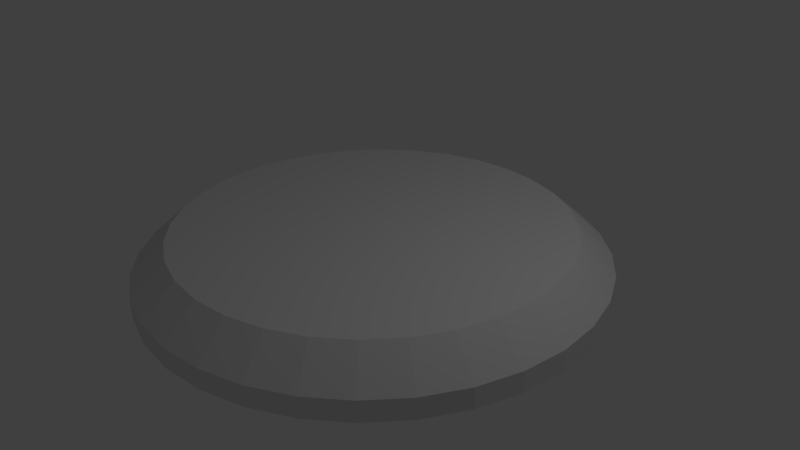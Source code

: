 # Source: Platform.blend  (saved by Blender 2.76.0; exported with 4.5.12 LTS)
import bpy
from mathutils import Matrix  # noqa: F401  (used for matrix-valued properties, if any)

bpy.ops.wm.read_factory_settings(use_empty=True)
scene = bpy.context.scene
scene.name = 'Scene'

# ---- collections
col_collection_1 = bpy.data.collections.new('Collection 1'); scene.collection.children.link(col_collection_1)

# ---- world
world_world = bpy.data.worlds.new('World'); scene.world = world_world
world_world.color = (0.05088, 0.05088, 0.05088)
world_world.use_sun_shadow = False
world_world.sun_shadow_jitter_overblur = 0.0
world_world.cycles.sampling_method = 'MANUAL'
world_world.cycles.sample_map_resolution = 256

# ---- cameras
cam_camera = bpy.data.cameras.new('Camera')
cam_camera.clip_end = 100.0
cam_camera.lens = 35.0
cam_camera.sensor_width = 32.0
cam_camera.sensor_height = 18.0
cam_camera.ortho_scale = 7.314
cam_camera.dof.focus_distance = 0.0
cam_camera.dof.aperture_fstop = 128.0

# ---- lights
light_lamp = bpy.data.lights.new('Lamp', 'POINT')
light_lamp.transmission_factor = 0.0
light_lamp.cutoff_distance = 30.0
light_lamp.energy = 100.0
light_lamp.shadow_buffer_clip_start = 1.001
light_lamp.shadow_soft_size = 0.1
light_lamp.shadow_maximum_resolution = 0.006
light_lamp.use_absolute_resolution = True
light_lamp.cycles.use_multiple_importance_sampling = False

# ---- meshes
me_cylinder = bpy.data.meshes.new('Cylinder')
me_cylinder.from_pydata([(-1.093e-07, 3.042, -0.255), (-2.094e-07, 2.589, 0.4229), (0.5934, 2.983, -0.255), (0.5051, 2.539, 0.4229), (1.164, 2.81, -0.255), (0.9907, 2.392, 0.4229), (1.69, 2.529, -0.255), (1.438, 2.153, 0.4229), (2.151, 2.151, -0.255), (1.831, 1.831, 0.4229), (2.529, 1.69, -0.255), (2.153, 1.438, 0.4229), (2.81, 1.164, -0.255), (2.392, 0.9907, 0.4229), (2.983, 0.5934, -0.255), (2.539, 0.5051, 0.4229), (3.042, -4.207e-07, -0.255), (2.589, -4.207e-07, 0.4229), (2.983, -0.5934, -0.255), (2.539, -0.5051, 0.4229), (2.81, -1.164, -0.255), (2.392, -0.9907, 0.4229), (2.529, -1.69, -0.255), (2.153, -1.438, 0.4229), (2.151, -2.151, -0.255), (1.831, -1.831, 0.4229), (1.69, -2.529, -0.255), (1.438, -2.153, 0.4229), (1.164, -2.81, -0.255), (0.9907, -2.392, 0.4229), (0.5934, -2.983, -0.255), (0.5051, -2.539, 0.4229), (-1.1e-06, -3.042, -0.255), (-1.011e-06, -2.589, 0.4229), (-0.5934, -2.983, -0.255), (-0.5051, -2.539, 0.4229), (-1.164, -2.81, -0.255), (-0.9907, -2.392, 0.4229), (-1.69, -2.529, -0.255), (-1.438, -2.153, 0.4229), (-2.151, -2.151, -0.255), (-1.831, -1.831, 0.4229), (-2.529, -1.69, -0.255), (-2.153, -1.438, 0.4229), (-2.81, -1.164, -0.255), (-2.392, -0.9907, 0.4229), (-2.983, -0.5934, -0.255), (-2.539, -0.5051, 0.4229), (-3.042, 2.287e-06, -0.255), (-2.589, 1.831e-06, 0.4229), (-2.983, 0.5934, -0.255), (-2.539, 0.5051, 0.4229), (-2.81, 1.164, -0.255), (-2.392, 0.9907, 0.4229), (-2.529, 1.69, -0.255), (-2.153, 1.438, 0.4229), (-2.151, 2.151, -0.255), (-1.831, 1.831, 0.4229), (-1.69, 2.529, -0.255), (-1.438, 2.153, 0.4229), (-1.164, 2.81, -0.255), (-0.9907, 2.392, 0.4229), (-0.5934, 2.983, -0.255), (-0.5051, 2.539, 0.4229), (0.5934, 2.983, 0.01895), (-1.093e-07, 3.042, 0.01895), (1.164, 2.81, 0.01895), (1.69, 2.529, 0.01895), (2.151, 2.151, 0.01895), (2.529, 1.69, 0.01895), (2.81, 1.164, 0.01895), (2.983, 0.5934, 0.01895), (3.042, -4.207e-07, 0.01895), (2.983, -0.5934, 0.01895), (2.81, -1.164, 0.01895), (2.529, -1.69, 0.01895), (2.151, -2.151, 0.01895), (1.69, -2.529, 0.01895), (1.164, -2.81, 0.01895), (0.5934, -2.983, 0.01895), (-1.1e-06, -3.042, 0.01895), (-0.5934, -2.983, 0.01895), (-1.164, -2.81, 0.01895), (-1.69, -2.529, 0.01895), (-2.151, -2.151, 0.01895), (-2.529, -1.69, 0.01895), (-2.81, -1.164, 0.01895), (-2.983, -0.5934, 0.01895), (-3.042, 2.287e-06, 0.01895), (-2.983, 0.5934, 0.01895), (-2.81, 1.164, 0.01895), (-2.529, 1.69, 0.01895), (-2.151, 2.151, 0.01895), (-1.69, 2.529, 0.01895), (-1.164, 2.81, 0.01895), (-0.5934, 2.983, 0.01895)], [], [(0, 65, 64, 2), (2, 64, 66, 4), (4, 66, 67, 6), (6, 67, 68, 8), (8, 68, 69, 10), (10, 69, 70, 12), (12, 70, 71, 14), (14, 71, 72, 16), (16, 72, 73, 18), (18, 73, 74, 20), (20, 74, 75, 22), (22, 75, 76, 24), (24, 76, 77, 26), (26, 77, 78, 28), (28, 78, 79, 30), (30, 79, 80, 32), (32, 80, 81, 34), (34, 81, 82, 36), (36, 82, 83, 38), (38, 83, 84, 40), (40, 84, 85, 42), (42, 85, 86, 44), (44, 86, 87, 46), (46, 87, 88, 48), (48, 88, 89, 50), (50, 89, 90, 52), (52, 90, 91, 54), (54, 91, 92, 56), (56, 92, 93, 58), (58, 93, 94, 60), (3, 1, 63, 61, 59, 57, 55, 53, 51, 49, 47, 45, 43, 41, 39, 37, 35, 33, 31, 29, 27, 25, 23, 21, 19, 17, 15, 13, 11, 9, 7, 5), (62, 95, 65, 0), (60, 94, 95, 62), (0, 2, 4, 6, 8, 10, 12, 14, 16, 18, 20, 22, 24, 26, 28, 30, 32, 34, 36, 38, 40, 42, 44, 46, 48, 50, 52, 54, 56, 58, 60, 62), (1, 3, 64, 65), (3, 5, 66, 64), (5, 7, 67, 66), (7, 9, 68, 67), (9, 11, 69, 68), (11, 13, 70, 69), (13, 15, 71, 70), (15, 17, 72, 71), (17, 19, 73, 72), (19, 21, 74, 73), (21, 23, 75, 74), (23, 25, 76, 75), (25, 27, 77, 76), (27, 29, 78, 77), (29, 31, 79, 78), (31, 33, 80, 79), (33, 35, 81, 80), (35, 37, 82, 81), (37, 39, 83, 82), (39, 41, 84, 83), (41, 43, 85, 84), (43, 45, 86, 85), (45, 47, 87, 86), (47, 49, 88, 87), (49, 51, 89, 88), (51, 53, 90, 89), (53, 55, 91, 90), (55, 57, 92, 91), (57, 59, 93, 92), (59, 61, 94, 93), (61, 63, 95, 94), (63, 1, 65, 95)])
me_cylinder.use_remesh_preserve_volume = False
me_cylinder.use_remesh_preserve_attributes = False
me_cylinder.use_mirror_vertex_groups = False
me_cylinder.update()

# ---- objects
ob_platform = bpy.data.objects.new('Platform', me_cylinder)
ob_lamp = bpy.data.objects.new('Lamp', light_lamp)
ob_camera = bpy.data.objects.new('Camera', cam_camera)

# ---- transforms, parenting, visibility, modifiers, constraints
ob_platform.location = (0.0, 0.0, 0.0)
ob_platform.lineart.crease_threshold = 0.0
ob_lamp.location = (4.076, 1.005, 5.904)
ob_lamp.rotation_euler = (0.6503, 0.05522, 1.866)
ob_lamp.lock_rotations_4d = False
ob_lamp.empty_display_type = 'ARROWS'
ob_lamp.color = (0.0, 0.0, 0.0, 0.0)
ob_lamp.lineart.crease_threshold = 0.0
ob_camera.location = (7.481, -6.508, 5.344)
ob_camera.rotation_euler = (1.109, 0.01082, 0.8149)
ob_camera.lock_rotations_4d = False
ob_camera.empty_display_type = 'ARROWS'
ob_camera.color = (0.0, 0.0, 0.0, 0.0)
ob_camera.display_type = 'WIRE'
ob_camera.lineart.crease_threshold = 0.0

# ---- collection membership
col_collection_1.objects.link(ob_platform)
col_collection_1.objects.link(ob_lamp)
col_collection_1.objects.link(ob_camera)

# ---- scene / render settings (as saved in the file)
scene.camera = ob_camera
scene.frame_start = 1; scene.frame_end = 250; scene.frame_set(1)
scene.render.engine = 'BLENDER_EEVEE_NEXT'
scene.render.resolution_percentage = 50
scene.render.dither_intensity = 0.0
scene.cycles.use_denoising = False
scene.cycles.samples = 10
scene.cycles.sampling_pattern = 'TABULATED_SOBOL'
scene.cycles.light_sampling_threshold = 0.0
scene.cycles.use_adaptive_sampling = False
scene.cycles.use_light_tree = False
scene.cycles.blur_glossy = 0.0
scene.cycles.pixel_filter_type = 'GAUSSIAN'
scene.cycles.sample_clamp_indirect = 0.0
scene.view_settings.view_transform = 'Standard'
bpy.context.view_layer.update()
